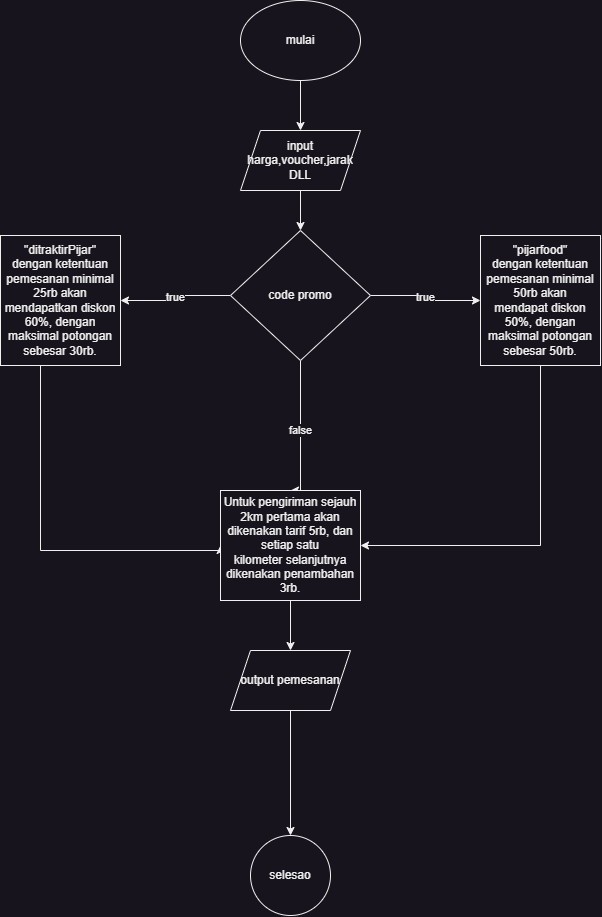

The diagram above was exported from draw.io. Its source (the exported page's mxGraphModel, read from the mxfile embedded in the PNG):
<mxGraphModel dx="1257" dy="680" grid="1" gridSize="10" guides="1" tooltips="1" connect="1" arrows="1" fold="1" page="1" pageScale="1" pageWidth="850" pageHeight="1100" math="0" shadow="0">
  <root>
    <mxCell id="0" />
    <mxCell id="1" parent="0" />
    <mxCell id="Hot5Nz9iPoi1OLFrRaa6-3" value="" style="edgeStyle=orthogonalEdgeStyle;rounded=0;orthogonalLoop=1;jettySize=auto;html=1;" edge="1" parent="1" source="Hot5Nz9iPoi1OLFrRaa6-1" target="Hot5Nz9iPoi1OLFrRaa6-2">
      <mxGeometry relative="1" as="geometry" />
    </mxCell>
    <mxCell id="Hot5Nz9iPoi1OLFrRaa6-1" value="mulai" style="ellipse;whiteSpace=wrap;html=1;" vertex="1" parent="1">
      <mxGeometry x="340" y="70" width="120" height="80" as="geometry" />
    </mxCell>
    <mxCell id="Hot5Nz9iPoi1OLFrRaa6-5" value="" style="edgeStyle=orthogonalEdgeStyle;rounded=0;orthogonalLoop=1;jettySize=auto;html=1;" edge="1" parent="1" source="Hot5Nz9iPoi1OLFrRaa6-2" target="Hot5Nz9iPoi1OLFrRaa6-4">
      <mxGeometry relative="1" as="geometry" />
    </mxCell>
    <mxCell id="Hot5Nz9iPoi1OLFrRaa6-2" value="input harga,voucher,jarak DLL" style="shape=parallelogram;perimeter=parallelogramPerimeter;whiteSpace=wrap;html=1;fixedSize=1;" vertex="1" parent="1">
      <mxGeometry x="340" y="200" width="120" height="60" as="geometry" />
    </mxCell>
    <mxCell id="Hot5Nz9iPoi1OLFrRaa6-7" value="true" style="edgeStyle=orthogonalEdgeStyle;rounded=0;orthogonalLoop=1;jettySize=auto;html=1;" edge="1" parent="1" source="Hot5Nz9iPoi1OLFrRaa6-4" target="Hot5Nz9iPoi1OLFrRaa6-6">
      <mxGeometry relative="1" as="geometry" />
    </mxCell>
    <mxCell id="Hot5Nz9iPoi1OLFrRaa6-9" value="true" style="edgeStyle=orthogonalEdgeStyle;rounded=0;orthogonalLoop=1;jettySize=auto;html=1;" edge="1" parent="1" source="Hot5Nz9iPoi1OLFrRaa6-4" target="Hot5Nz9iPoi1OLFrRaa6-8">
      <mxGeometry relative="1" as="geometry" />
    </mxCell>
    <mxCell id="Hot5Nz9iPoi1OLFrRaa6-24" value="false" style="edgeStyle=orthogonalEdgeStyle;rounded=0;orthogonalLoop=1;jettySize=auto;html=1;exitX=0.5;exitY=1;exitDx=0;exitDy=0;entryX=0.5;entryY=0;entryDx=0;entryDy=0;" edge="1" parent="1" source="Hot5Nz9iPoi1OLFrRaa6-4" target="Hot5Nz9iPoi1OLFrRaa6-23">
      <mxGeometry relative="1" as="geometry">
        <Array as="points">
          <mxPoint x="400" y="560" />
        </Array>
      </mxGeometry>
    </mxCell>
    <mxCell id="Hot5Nz9iPoi1OLFrRaa6-4" value="code promo" style="rhombus;whiteSpace=wrap;html=1;" vertex="1" parent="1">
      <mxGeometry x="330" y="300" width="140" height="130" as="geometry" />
    </mxCell>
    <mxCell id="Hot5Nz9iPoi1OLFrRaa6-21" style="edgeStyle=orthogonalEdgeStyle;rounded=0;orthogonalLoop=1;jettySize=auto;html=1;exitX=0.5;exitY=1;exitDx=0;exitDy=0;entryX=1;entryY=0.5;entryDx=0;entryDy=0;" edge="1" parent="1" source="Hot5Nz9iPoi1OLFrRaa6-6" target="Hot5Nz9iPoi1OLFrRaa6-23">
      <mxGeometry relative="1" as="geometry">
        <mxPoint x="525" y="655" as="targetPoint" />
      </mxGeometry>
    </mxCell>
    <mxCell id="Hot5Nz9iPoi1OLFrRaa6-6" value="&quot;pijarfood&quot;&lt;br&gt;&lt;div&gt;dengan ketentuan pemesanan minimal 50rb akan&lt;/div&gt;&lt;div&gt;mendapat diskon 50%, dengan maksimal potongan sebesar 50rb.&lt;/div&gt;" style="whiteSpace=wrap;html=1;" vertex="1" parent="1">
      <mxGeometry x="580" y="305" width="120" height="130" as="geometry" />
    </mxCell>
    <mxCell id="Hot5Nz9iPoi1OLFrRaa6-20" style="edgeStyle=orthogonalEdgeStyle;rounded=0;orthogonalLoop=1;jettySize=auto;html=1;exitX=0.5;exitY=1;exitDx=0;exitDy=0;entryX=0;entryY=0.5;entryDx=0;entryDy=0;" edge="1" parent="1" target="Hot5Nz9iPoi1OLFrRaa6-23">
      <mxGeometry relative="1" as="geometry">
        <mxPoint x="140" y="435" as="sourcePoint" />
        <mxPoint x="290" y="610" as="targetPoint" />
        <Array as="points">
          <mxPoint x="140" y="620" />
          <mxPoint x="320" y="620" />
        </Array>
      </mxGeometry>
    </mxCell>
    <mxCell id="Hot5Nz9iPoi1OLFrRaa6-8" value="&quot;ditraktirPijar&quot;&lt;br&gt;&lt;div&gt;dengan ketentuan pemesanan minimal 25rb akan&lt;/div&gt;&lt;div&gt;mendapatkan diskon 60%, dengan maksimal potongan sebesar 30rb.&lt;/div&gt;" style="whiteSpace=wrap;html=1;" vertex="1" parent="1">
      <mxGeometry x="100" y="305" width="120" height="130" as="geometry" />
    </mxCell>
    <mxCell id="Hot5Nz9iPoi1OLFrRaa6-26" value="" style="edgeStyle=orthogonalEdgeStyle;rounded=0;orthogonalLoop=1;jettySize=auto;html=1;" edge="1" parent="1" source="Hot5Nz9iPoi1OLFrRaa6-23" target="Hot5Nz9iPoi1OLFrRaa6-25">
      <mxGeometry relative="1" as="geometry" />
    </mxCell>
    <mxCell id="Hot5Nz9iPoi1OLFrRaa6-23" value="&lt;div&gt;Untuk pengiriman sejauh 2km pertama akan dikenakan tarif 5rb, dan setiap satu&lt;/div&gt;&lt;div&gt;kilometer selanjutnya dikenakan penambahan 3rb.&lt;/div&gt;" style="rounded=0;whiteSpace=wrap;html=1;" vertex="1" parent="1">
      <mxGeometry x="320" y="560" width="140" height="110" as="geometry" />
    </mxCell>
    <mxCell id="Hot5Nz9iPoi1OLFrRaa6-28" value="" style="edgeStyle=orthogonalEdgeStyle;rounded=0;orthogonalLoop=1;jettySize=auto;html=1;" edge="1" parent="1" source="Hot5Nz9iPoi1OLFrRaa6-25" target="Hot5Nz9iPoi1OLFrRaa6-27">
      <mxGeometry relative="1" as="geometry" />
    </mxCell>
    <mxCell id="Hot5Nz9iPoi1OLFrRaa6-25" value="output pemesanan" style="shape=parallelogram;perimeter=parallelogramPerimeter;whiteSpace=wrap;html=1;fixedSize=1;rounded=0;" vertex="1" parent="1">
      <mxGeometry x="330" y="720" width="120" height="60" as="geometry" />
    </mxCell>
    <mxCell id="Hot5Nz9iPoi1OLFrRaa6-27" value="selesao" style="ellipse;whiteSpace=wrap;html=1;rounded=0;" vertex="1" parent="1">
      <mxGeometry x="350" y="905" width="80" height="80" as="geometry" />
    </mxCell>
  </root>
</mxGraphModel>